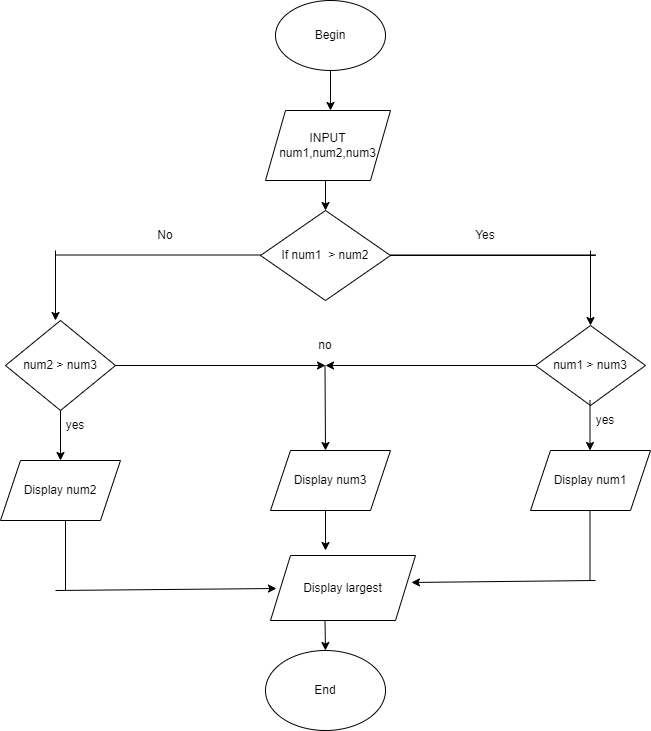

The diagram above was exported from draw.io. Its source (the exported page's mxGraphModel, read from the mxfile embedded in the PNG):
<mxGraphModel dx="862" dy="482" grid="1" gridSize="10" guides="1" tooltips="1" connect="1" arrows="1" fold="1" page="1" pageScale="1" pageWidth="827" pageHeight="1169" math="0" shadow="0">
  <root>
    <mxCell id="WIyWlLk6GJQsqaUBKTNV-0" />
    <mxCell id="WIyWlLk6GJQsqaUBKTNV-1" parent="WIyWlLk6GJQsqaUBKTNV-0" />
    <mxCell id="bGBjpxZ3ZKVy6AvIQrls-2" value="Begin" style="ellipse;whiteSpace=wrap;html=1;" parent="WIyWlLk6GJQsqaUBKTNV-1" vertex="1">
      <mxGeometry x="290" y="30" width="110" height="70" as="geometry" />
    </mxCell>
    <mxCell id="bGBjpxZ3ZKVy6AvIQrls-3" value="" style="endArrow=classic;html=1;rounded=0;exitX=0.5;exitY=1;exitDx=0;exitDy=0;" parent="WIyWlLk6GJQsqaUBKTNV-1" source="bGBjpxZ3ZKVy6AvIQrls-2" edge="1">
      <mxGeometry width="50" height="50" relative="1" as="geometry">
        <mxPoint x="390" y="180" as="sourcePoint" />
        <mxPoint x="345" y="140" as="targetPoint" />
      </mxGeometry>
    </mxCell>
    <mxCell id="bGBjpxZ3ZKVy6AvIQrls-4" value="INPUT num1,num2,num3" style="shape=parallelogram;perimeter=parallelogramPerimeter;whiteSpace=wrap;html=1;fixedSize=1;" parent="WIyWlLk6GJQsqaUBKTNV-1" vertex="1">
      <mxGeometry x="280" y="140" width="125" height="70" as="geometry" />
    </mxCell>
    <mxCell id="bGBjpxZ3ZKVy6AvIQrls-9" value="" style="endArrow=classic;html=1;rounded=0;" parent="WIyWlLk6GJQsqaUBKTNV-1" edge="1">
      <mxGeometry width="50" height="50" relative="1" as="geometry">
        <mxPoint x="340" y="210" as="sourcePoint" />
        <mxPoint x="340" y="240" as="targetPoint" />
      </mxGeometry>
    </mxCell>
    <mxCell id="bGBjpxZ3ZKVy6AvIQrls-11" value="If num1&amp;nbsp; &amp;gt; num2" style="rhombus;whiteSpace=wrap;html=1;" parent="WIyWlLk6GJQsqaUBKTNV-1" vertex="1">
      <mxGeometry x="275" y="240" width="130" height="90" as="geometry" />
    </mxCell>
    <mxCell id="bGBjpxZ3ZKVy6AvIQrls-13" value="" style="endArrow=none;html=1;rounded=0;exitX=1;exitY=0.5;exitDx=0;exitDy=0;" parent="WIyWlLk6GJQsqaUBKTNV-1" source="bGBjpxZ3ZKVy6AvIQrls-11" edge="1">
      <mxGeometry width="50" height="50" relative="1" as="geometry">
        <mxPoint x="390" y="270" as="sourcePoint" />
        <mxPoint x="610" y="285" as="targetPoint" />
      </mxGeometry>
    </mxCell>
    <mxCell id="bGBjpxZ3ZKVy6AvIQrls-15" value="" style="endArrow=classic;html=1;rounded=0;entryX=0.5;entryY=0;entryDx=0;entryDy=0;" parent="WIyWlLk6GJQsqaUBKTNV-1" target="bGBjpxZ3ZKVy6AvIQrls-23" edge="1">
      <mxGeometry width="50" height="50" relative="1" as="geometry">
        <mxPoint x="605" y="280" as="sourcePoint" />
        <mxPoint x="610" y="350" as="targetPoint" />
      </mxGeometry>
    </mxCell>
    <mxCell id="bGBjpxZ3ZKVy6AvIQrls-16" value="" style="endArrow=none;html=1;rounded=0;exitX=1;exitY=0.5;exitDx=0;exitDy=0;" parent="WIyWlLk6GJQsqaUBKTNV-1" edge="1">
      <mxGeometry width="50" height="50" relative="1" as="geometry">
        <mxPoint x="405" y="284.5" as="sourcePoint" />
        <mxPoint x="610" y="284.5" as="targetPoint" />
      </mxGeometry>
    </mxCell>
    <mxCell id="bGBjpxZ3ZKVy6AvIQrls-17" value="" style="endArrow=none;html=1;rounded=0;exitX=1;exitY=0.5;exitDx=0;exitDy=0;" parent="WIyWlLk6GJQsqaUBKTNV-1" edge="1">
      <mxGeometry width="50" height="50" relative="1" as="geometry">
        <mxPoint x="70" y="284.5" as="sourcePoint" />
        <mxPoint x="275" y="284.5" as="targetPoint" />
      </mxGeometry>
    </mxCell>
    <mxCell id="bGBjpxZ3ZKVy6AvIQrls-19" value="" style="endArrow=classic;html=1;rounded=0;" parent="WIyWlLk6GJQsqaUBKTNV-1" edge="1">
      <mxGeometry width="50" height="50" relative="1" as="geometry">
        <mxPoint x="70" y="280" as="sourcePoint" />
        <mxPoint x="70" y="350" as="targetPoint" />
      </mxGeometry>
    </mxCell>
    <mxCell id="bGBjpxZ3ZKVy6AvIQrls-20" value="No" style="text;html=1;strokeColor=none;fillColor=none;align=center;verticalAlign=middle;whiteSpace=wrap;rounded=0;" parent="WIyWlLk6GJQsqaUBKTNV-1" vertex="1">
      <mxGeometry x="150" y="250" width="60" height="30" as="geometry" />
    </mxCell>
    <mxCell id="bGBjpxZ3ZKVy6AvIQrls-21" value="Yes" style="text;html=1;strokeColor=none;fillColor=none;align=center;verticalAlign=middle;whiteSpace=wrap;rounded=0;" parent="WIyWlLk6GJQsqaUBKTNV-1" vertex="1">
      <mxGeometry x="470" y="250" width="60" height="30" as="geometry" />
    </mxCell>
    <mxCell id="bGBjpxZ3ZKVy6AvIQrls-22" value="num2 &amp;gt; num3" style="rhombus;whiteSpace=wrap;html=1;" parent="WIyWlLk6GJQsqaUBKTNV-1" vertex="1">
      <mxGeometry x="20" y="350" width="110" height="90" as="geometry" />
    </mxCell>
    <mxCell id="bGBjpxZ3ZKVy6AvIQrls-23" value="num1 &amp;gt; num3" style="rhombus;whiteSpace=wrap;html=1;" parent="WIyWlLk6GJQsqaUBKTNV-1" vertex="1">
      <mxGeometry x="550" y="355" width="110" height="80" as="geometry" />
    </mxCell>
    <mxCell id="bGBjpxZ3ZKVy6AvIQrls-24" value="" style="endArrow=classic;html=1;rounded=0;exitX=0.5;exitY=1;exitDx=0;exitDy=0;" parent="WIyWlLk6GJQsqaUBKTNV-1" source="bGBjpxZ3ZKVy6AvIQrls-22" edge="1">
      <mxGeometry width="50" height="50" relative="1" as="geometry">
        <mxPoint x="70" y="430" as="sourcePoint" />
        <mxPoint x="75" y="490" as="targetPoint" />
      </mxGeometry>
    </mxCell>
    <mxCell id="bGBjpxZ3ZKVy6AvIQrls-25" value="" style="endArrow=classic;html=1;rounded=0;exitX=0.5;exitY=1;exitDx=0;exitDy=0;" parent="WIyWlLk6GJQsqaUBKTNV-1" edge="1">
      <mxGeometry width="50" height="50" relative="1" as="geometry">
        <mxPoint x="604.5" y="430" as="sourcePoint" />
        <mxPoint x="604.5" y="480" as="targetPoint" />
      </mxGeometry>
    </mxCell>
    <mxCell id="bGBjpxZ3ZKVy6AvIQrls-26" value="Display num2" style="shape=parallelogram;perimeter=parallelogramPerimeter;whiteSpace=wrap;html=1;fixedSize=1;" parent="WIyWlLk6GJQsqaUBKTNV-1" vertex="1">
      <mxGeometry x="15" y="490" width="120" height="60" as="geometry" />
    </mxCell>
    <mxCell id="bGBjpxZ3ZKVy6AvIQrls-27" value="Display num1" style="shape=parallelogram;perimeter=parallelogramPerimeter;whiteSpace=wrap;html=1;fixedSize=1;" parent="WIyWlLk6GJQsqaUBKTNV-1" vertex="1">
      <mxGeometry x="545" y="480" width="120" height="60" as="geometry" />
    </mxCell>
    <mxCell id="bGBjpxZ3ZKVy6AvIQrls-28" value="" style="endArrow=classic;html=1;rounded=0;exitX=1;exitY=0.5;exitDx=0;exitDy=0;" parent="WIyWlLk6GJQsqaUBKTNV-1" source="bGBjpxZ3ZKVy6AvIQrls-22" edge="1">
      <mxGeometry width="50" height="50" relative="1" as="geometry">
        <mxPoint x="130" y="390" as="sourcePoint" />
        <mxPoint x="340" y="395" as="targetPoint" />
      </mxGeometry>
    </mxCell>
    <mxCell id="bGBjpxZ3ZKVy6AvIQrls-29" value="" style="endArrow=classic;html=1;rounded=0;exitX=0;exitY=0.5;exitDx=0;exitDy=0;" parent="WIyWlLk6GJQsqaUBKTNV-1" source="bGBjpxZ3ZKVy6AvIQrls-23" edge="1">
      <mxGeometry width="50" height="50" relative="1" as="geometry">
        <mxPoint x="550" y="390" as="sourcePoint" />
        <mxPoint x="340" y="395" as="targetPoint" />
      </mxGeometry>
    </mxCell>
    <mxCell id="bGBjpxZ3ZKVy6AvIQrls-31" value="no" style="text;html=1;strokeColor=none;fillColor=none;align=center;verticalAlign=middle;whiteSpace=wrap;rounded=0;" parent="WIyWlLk6GJQsqaUBKTNV-1" vertex="1">
      <mxGeometry x="310" y="360" width="60" height="30" as="geometry" />
    </mxCell>
    <mxCell id="bGBjpxZ3ZKVy6AvIQrls-33" value="yes" style="text;html=1;strokeColor=none;fillColor=none;align=center;verticalAlign=middle;whiteSpace=wrap;rounded=0;" parent="WIyWlLk6GJQsqaUBKTNV-1" vertex="1">
      <mxGeometry x="60" y="440" width="60" height="30" as="geometry" />
    </mxCell>
    <mxCell id="bGBjpxZ3ZKVy6AvIQrls-34" value="yes" style="text;html=1;strokeColor=none;fillColor=none;align=center;verticalAlign=middle;whiteSpace=wrap;rounded=0;" parent="WIyWlLk6GJQsqaUBKTNV-1" vertex="1">
      <mxGeometry x="590" y="435" width="60" height="30" as="geometry" />
    </mxCell>
    <mxCell id="bGBjpxZ3ZKVy6AvIQrls-35" value="" style="endArrow=classic;html=1;rounded=0;" parent="WIyWlLk6GJQsqaUBKTNV-1" edge="1">
      <mxGeometry width="50" height="50" relative="1" as="geometry">
        <mxPoint x="339.5" y="395" as="sourcePoint" />
        <mxPoint x="340" y="480" as="targetPoint" />
      </mxGeometry>
    </mxCell>
    <mxCell id="bGBjpxZ3ZKVy6AvIQrls-36" value="Display num3" style="shape=parallelogram;perimeter=parallelogramPerimeter;whiteSpace=wrap;html=1;fixedSize=1;" parent="WIyWlLk6GJQsqaUBKTNV-1" vertex="1">
      <mxGeometry x="285" y="480" width="120" height="60" as="geometry" />
    </mxCell>
    <mxCell id="bGBjpxZ3ZKVy6AvIQrls-43" value="" style="endArrow=classic;html=1;rounded=0;entryX=0.008;entryY=0.6;entryDx=0;entryDy=0;entryPerimeter=0;" parent="WIyWlLk6GJQsqaUBKTNV-1" edge="1">
      <mxGeometry width="50" height="50" relative="1" as="geometry">
        <mxPoint x="70" y="620" as="sourcePoint" />
        <mxPoint x="290.96000000000004" y="618" as="targetPoint" />
      </mxGeometry>
    </mxCell>
    <mxCell id="bGBjpxZ3ZKVy6AvIQrls-44" value="" style="endArrow=none;html=1;rounded=0;" parent="WIyWlLk6GJQsqaUBKTNV-1" edge="1">
      <mxGeometry width="50" height="50" relative="1" as="geometry">
        <mxPoint x="80" y="620" as="sourcePoint" />
        <mxPoint x="80" y="550" as="targetPoint" />
      </mxGeometry>
    </mxCell>
    <mxCell id="bGBjpxZ3ZKVy6AvIQrls-45" value="" style="endArrow=none;html=1;rounded=0;" parent="WIyWlLk6GJQsqaUBKTNV-1" edge="1">
      <mxGeometry width="50" height="50" relative="1" as="geometry">
        <mxPoint x="604.5" y="610" as="sourcePoint" />
        <mxPoint x="604.5" y="540" as="targetPoint" />
      </mxGeometry>
    </mxCell>
    <mxCell id="bGBjpxZ3ZKVy6AvIQrls-46" value="" style="endArrow=classic;html=1;rounded=0;entryX=0.972;entryY=0.415;entryDx=0;entryDy=0;entryPerimeter=0;" parent="WIyWlLk6GJQsqaUBKTNV-1" target="o4gCuGJPcFoKExFujD1k-0" edge="1">
      <mxGeometry width="50" height="50" relative="1" as="geometry">
        <mxPoint x="610" y="610" as="sourcePoint" />
        <mxPoint x="410" y="610" as="targetPoint" />
      </mxGeometry>
    </mxCell>
    <mxCell id="bGBjpxZ3ZKVy6AvIQrls-48" value="" style="endArrow=classic;html=1;rounded=0;" parent="WIyWlLk6GJQsqaUBKTNV-1" edge="1">
      <mxGeometry width="50" height="50" relative="1" as="geometry">
        <mxPoint x="340" y="540" as="sourcePoint" />
        <mxPoint x="340" y="580" as="targetPoint" />
      </mxGeometry>
    </mxCell>
    <mxCell id="o4gCuGJPcFoKExFujD1k-0" value="Display largest" style="shape=parallelogram;perimeter=parallelogramPerimeter;whiteSpace=wrap;html=1;fixedSize=1;" parent="WIyWlLk6GJQsqaUBKTNV-1" vertex="1">
      <mxGeometry x="285" y="585" width="145" height="65" as="geometry" />
    </mxCell>
    <mxCell id="o4gCuGJPcFoKExFujD1k-2" value="" style="endArrow=classic;html=1;rounded=0;" parent="WIyWlLk6GJQsqaUBKTNV-1" target="o4gCuGJPcFoKExFujD1k-3" edge="1">
      <mxGeometry width="50" height="50" relative="1" as="geometry">
        <mxPoint x="339.5" y="650" as="sourcePoint" />
        <mxPoint x="339.5" y="690" as="targetPoint" />
      </mxGeometry>
    </mxCell>
    <mxCell id="o4gCuGJPcFoKExFujD1k-3" value="End" style="ellipse;whiteSpace=wrap;html=1;" parent="WIyWlLk6GJQsqaUBKTNV-1" vertex="1">
      <mxGeometry x="280" y="680" width="120" height="80" as="geometry" />
    </mxCell>
  </root>
</mxGraphModel>